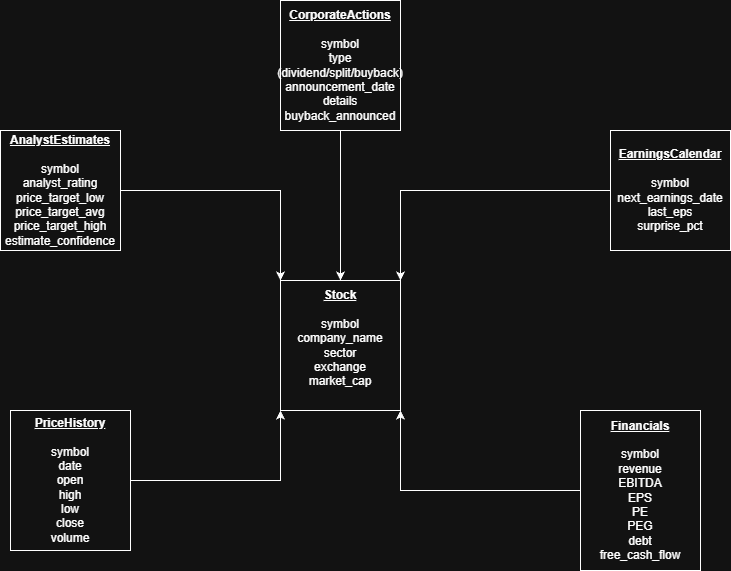

The diagram above was exported from draw.io. Its source (the exported page's mxGraphModel, read from the mxfile embedded in the PNG):
<mxGraphModel dx="1213" dy="612" grid="1" gridSize="10" guides="1" tooltips="1" connect="1" arrows="1" fold="1" page="1" pageScale="1" pageWidth="850" pageHeight="1100" math="0" shadow="0">
  <root>
    <mxCell id="0" />
    <mxCell id="1" parent="0" />
    <mxCell id="IPjHKTlcbi1KZa9b-FzR-1" parent="1" style="rounded=0;whiteSpace=wrap;html=1;" value="&lt;div&gt;&lt;b&gt;&lt;u&gt;Stock&lt;/u&gt;&lt;/b&gt;&lt;/div&gt;&lt;div&gt;&lt;b&gt;&lt;u&gt;&lt;br&gt;&lt;/u&gt;&lt;/b&gt;&lt;/div&gt;&lt;div&gt;symbol&lt;/div&gt;&lt;div&gt;company_name&lt;/div&gt;&lt;div&gt;sector&lt;/div&gt;&lt;div&gt;exchange&lt;/div&gt;&lt;div&gt;market_cap&lt;/div&gt;&lt;div&gt;&lt;br&gt;&lt;/div&gt;" vertex="1">
      <mxGeometry height="130" width="120" x="360" y="310" as="geometry" />
    </mxCell>
    <mxCell id="IPjHKTlcbi1KZa9b-FzR-26" edge="1" parent="1" source="IPjHKTlcbi1KZa9b-FzR-3" style="edgeStyle=orthogonalEdgeStyle;rounded=0;orthogonalLoop=1;jettySize=auto;html=1;entryX=1;entryY=1;entryDx=0;entryDy=0;" target="IPjHKTlcbi1KZa9b-FzR-1">
      <mxGeometry relative="1" as="geometry" />
    </mxCell>
    <mxCell id="IPjHKTlcbi1KZa9b-FzR-3" parent="1" style="rounded=0;whiteSpace=wrap;html=1;" value="&lt;b&gt;&lt;u&gt;Financials&lt;br&gt;&lt;/u&gt;&lt;/b&gt;&lt;br&gt;&lt;div&gt;symbol&lt;br&gt;revenue&lt;br&gt;EBITDA&lt;br&gt;EPS&lt;br&gt;PE&lt;br&gt;PEG&lt;br&gt;debt&lt;br&gt;free_cash_flow&lt;/div&gt;" vertex="1">
      <mxGeometry height="160" width="120" x="660" y="440" as="geometry" />
    </mxCell>
    <mxCell id="IPjHKTlcbi1KZa9b-FzR-25" edge="1" parent="1" source="IPjHKTlcbi1KZa9b-FzR-4" style="edgeStyle=orthogonalEdgeStyle;rounded=0;orthogonalLoop=1;jettySize=auto;html=1;entryX=0;entryY=1;entryDx=0;entryDy=0;" target="IPjHKTlcbi1KZa9b-FzR-1">
      <mxGeometry relative="1" as="geometry" />
    </mxCell>
    <mxCell id="IPjHKTlcbi1KZa9b-FzR-4" parent="1" style="rounded=0;whiteSpace=wrap;html=1;" value="&lt;b&gt;&lt;u&gt;PriceHistory&lt;/u&gt;&lt;/b&gt;&lt;div&gt;&lt;b&gt;&lt;u&gt;&lt;br&gt;&lt;/u&gt;&lt;/b&gt;symbol&lt;br&gt;date&lt;br&gt;open&lt;br&gt;high&lt;br&gt;low&lt;br&gt;close&lt;br&gt;volume&lt;/div&gt;" vertex="1">
      <mxGeometry height="140" width="120" x="90" y="440" as="geometry" />
    </mxCell>
    <mxCell id="IPjHKTlcbi1KZa9b-FzR-23" edge="1" parent="1" source="IPjHKTlcbi1KZa9b-FzR-5" style="edgeStyle=orthogonalEdgeStyle;rounded=0;orthogonalLoop=1;jettySize=auto;html=1;entryX=0;entryY=0;entryDx=0;entryDy=0;" target="IPjHKTlcbi1KZa9b-FzR-1">
      <mxGeometry relative="1" as="geometry" />
    </mxCell>
    <mxCell id="IPjHKTlcbi1KZa9b-FzR-5" parent="1" style="rounded=0;whiteSpace=wrap;html=1;" value="&lt;b&gt;&lt;u&gt;AnalystEstimates&lt;/u&gt;&lt;/b&gt;&lt;div&gt;&lt;b&gt;&lt;u&gt;&lt;br&gt;&lt;/u&gt;&lt;/b&gt;symbol&lt;br&gt;analyst_rating&lt;br&gt;price_target_low&lt;br&gt;price_target_avg&lt;br&gt;price_target_high&lt;br&gt;estimate_confidence&lt;/div&gt;" vertex="1">
      <mxGeometry height="120" width="120" x="80" y="160" as="geometry" />
    </mxCell>
    <mxCell id="IPjHKTlcbi1KZa9b-FzR-27" edge="1" parent="1" source="IPjHKTlcbi1KZa9b-FzR-6" style="edgeStyle=orthogonalEdgeStyle;rounded=0;orthogonalLoop=1;jettySize=auto;html=1;" target="IPjHKTlcbi1KZa9b-FzR-1">
      <mxGeometry relative="1" as="geometry" />
    </mxCell>
    <mxCell id="IPjHKTlcbi1KZa9b-FzR-6" parent="1" style="rounded=0;whiteSpace=wrap;html=1;" value="&lt;b&gt;&lt;u&gt;CorporateActions&lt;/u&gt;&lt;/b&gt;&lt;div&gt;&lt;b&gt;&lt;u&gt;&lt;br&gt;&lt;/u&gt;&lt;/b&gt;symbol&lt;br&gt;type (dividend/split/buyback)&lt;br&gt;announcement_date&lt;br&gt;details&lt;br&gt;buyback_announced&lt;/div&gt;" vertex="1">
      <mxGeometry height="130" width="120" x="360" y="30" as="geometry" />
    </mxCell>
    <mxCell id="IPjHKTlcbi1KZa9b-FzR-24" edge="1" parent="1" source="IPjHKTlcbi1KZa9b-FzR-7" style="edgeStyle=orthogonalEdgeStyle;rounded=0;orthogonalLoop=1;jettySize=auto;html=1;entryX=1;entryY=0;entryDx=0;entryDy=0;" target="IPjHKTlcbi1KZa9b-FzR-1">
      <mxGeometry relative="1" as="geometry" />
    </mxCell>
    <mxCell id="IPjHKTlcbi1KZa9b-FzR-7" parent="1" style="rounded=0;whiteSpace=wrap;html=1;" value="&lt;b&gt;&lt;u&gt;EarningsCalendar&lt;/u&gt;&lt;/b&gt;&lt;div&gt;&lt;br&gt;&lt;/div&gt;&lt;div&gt;symbol&lt;br&gt;next_earnings_date&lt;br&gt;last_eps&lt;br&gt;surprise_pct&lt;/div&gt;" vertex="1">
      <mxGeometry height="120" width="120" x="690" y="160" as="geometry" />
    </mxCell>
  </root>
</mxGraphModel>